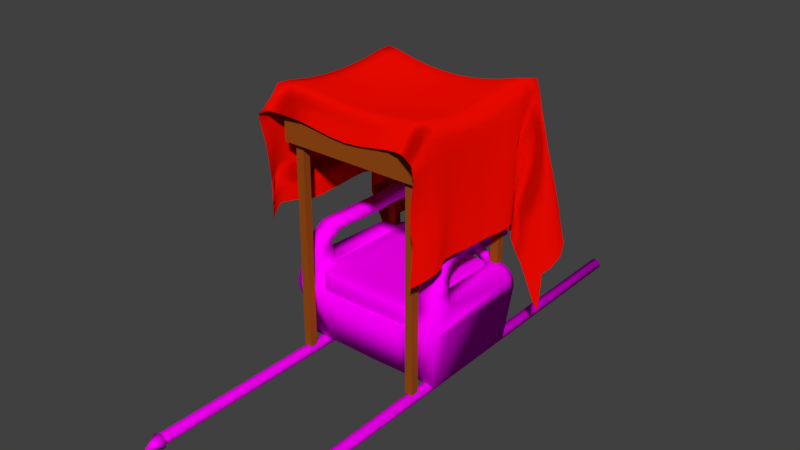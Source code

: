 # Source: stoffding.blend  (saved by Blender 2.79.0; exported with 4.5.12 LTS)
import bpy
from mathutils import Matrix  # noqa: F401  (used for matrix-valued properties, if any)

bpy.ops.wm.read_factory_settings(use_empty=True)
scene = bpy.context.scene
scene.name = 'Scene'

# ---- collections
col_collection_1 = bpy.data.collections.new('Collection 1'); scene.collection.children.link(col_collection_1)

# ---- images (referenced by path relative to the original .blend; pixels are not part of the script)
import os
ASSET_DIR = os.environ.get("B2B_ASSET_DIR", "")  # directory of the original .blend (textures are referenced by path, not embedded)
HERE = os.path.dirname(os.path.abspath(__file__))  # packed textures are extracted next to this script under _unpacked/

def load_image(name, relpath, width, height, colorspace="sRGB"):
    """Load a texture the original file referenced (path relative to the .blend, or extracted next to this script)."""
    p = next((c for c in (os.path.join(HERE, relpath), os.path.join(ASSET_DIR, relpath)) if relpath and os.path.exists(c)), "")
    if p:
        img = bpy.data.images.load(p, check_existing=True)
        img.name = name
    else:  # same state as the original file: an image datablock whose file is absent (Cycles renders it pink)
        img = bpy.data.images.new(name, width, height)
        img.source = "FILE"
        img.filepath = "//" + (relpath or name)
    img.colorspace_settings.name = colorspace
    return img
img_thron_psd_003 = load_image('Thron.psd.003', 'Thron.psd', 1024, 1024, 'sRGB')

# ---- materials (node trees are filled in below, after node groups)
mat_jold = bpy.data.materials.new('JOLD')
mat_jold.alpha_threshold = 0.0
mat_jold.roughness = 0.5
mat_seide = bpy.data.materials.new('seide')
mat_seide.alpha_threshold = 0.0
mat_seide.roughness = 0.5
mat_material_002 = bpy.data.materials.new('Material.002')
mat_material_002.alpha_threshold = 0.0
mat_material_002.roughness = 0.5
mat_thron_001 = bpy.data.materials.new('Thron.001')
mat_thron_001.alpha_threshold = 0.0
mat_thron_001.roughness = 0.5

# ---- material node trees
mat_jold.use_nodes = True; mat_jold.node_tree.nodes.clear()
_N = mat_jold.node_tree.nodes; _L = mat_jold.node_tree.links
n0 = _N.new('ShaderNodeOutputMaterial'); n0.name = 'Material Output'; n0.location = (300, 300)
n1 = _N.new('ShaderNodeFresnel'); n1.name = 'Fresnel'; n1.location = (-154, 209)
n1.inputs[0].default_value = 1.45
n2 = _N.new('ShaderNodeBsdfDiffuse'); n2.name = 'Diffuse BSDF'; n2.location = (23, 415)
n2.inputs[0].default_value = (0.314, 0.07227, 0.008023, 1.0)
n3 = _N.new('ShaderNodeBsdfAnisotropic'); n3.name = 'Glossy BSDF'; n3.location = (61, 285)
n3.distribution = 'GGX'
n3.inputs[0].default_value = (0.3063, 0.1262, 0.01681, 1.0)
n4 = _N.new('ShaderNodeMath'); n4.name = 'Math'; n4.location = (0, 0)
n4.operation = 'POWER'
_L.new(n2.outputs[0], n0.inputs[0])
_L.new(n1.outputs[0], n4.inputs[0])
_L.new(n4.outputs[0], n3.inputs[1])
n0.is_active_output = True
mat_seide.use_nodes = True; mat_seide.node_tree.nodes.clear()
_N = mat_seide.node_tree.nodes; _L = mat_seide.node_tree.links
n0 = _N.new('ShaderNodeOutputMaterial'); n0.name = 'Material Output'; n0.location = (460, 300)
n1 = _N.new('ShaderNodeBsdfDiffuse'); n1.name = 'Diffuse BSDF'; n1.location = (10, 300)
n1.inputs[0].default_value = (0.5071, 0.001853, 0.0, 1.0)
n1.inputs[1].default_value = 1.0
n2 = _N.new('ShaderNodeAddShader'); n2.name = 'Add Shader'; n2.location = (240, 278)
n3 = _N.new('ShaderNodeBsdfSheen'); n3.name = 'Velvet BSDF'; n3.location = (40, 173)
n3.distribution = 'ASHIKHMIN'
n3.inputs[0].default_value = (0.5089, 0.001821, 0.0, 1.0)
n3.inputs[1].default_value = 1.0
_L.new(n1.outputs[0], n2.inputs[0])
_L.new(n2.outputs[0], n0.inputs[0])
_L.new(n3.outputs[0], n2.inputs[1])
n0.is_active_output = True
mat_material_002.use_nodes = True; mat_material_002.node_tree.nodes.clear()
_N = mat_material_002.node_tree.nodes; _L = mat_material_002.node_tree.links
n0 = _N.new('ShaderNodeOutputMaterial'); n0.name = 'Material Output'; n0.location = (300, 300)
n1 = _N.new('ShaderNodeBsdfDiffuse'); n1.name = 'Diffuse BSDF'; n1.location = (101, 336)
n2 = _N.new('ShaderNodeTexImage'); n2.name = 'Image Texture'; n2.location = (-105, 316)
n2.width = 140
n2.image = img_thron_psd_003
_L.new(n1.outputs[0], n0.inputs[0])
_L.new(n2.outputs[0], n1.inputs[0])
n0.is_active_output = True
mat_thron_001.use_nodes = True; mat_thron_001.node_tree.nodes.clear()
_N = mat_thron_001.node_tree.nodes; _L = mat_thron_001.node_tree.links
n0 = _N.new('ShaderNodeOutputMaterial'); n0.name = 'Material Output'; n0.location = (300, 300)
n1 = _N.new('ShaderNodeBsdfDiffuse'); n1.name = 'Diffuse BSDF'; n1.location = (10, 300)
n2 = _N.new('ShaderNodeTexImage'); n2.name = 'Image Texture'; n2.location = (-178, 346)
n2.width = 140
n2.image = img_thron_psd_003
_L.new(n1.outputs[0], n0.inputs[0])
_L.new(n2.outputs[0], n1.inputs[0])
n0.is_active_output = True

# ---- world
world_world = bpy.data.worlds.new('World'); scene.world = world_world
world_world.color = (0.05088, 0.05088, 0.05088)
world_world.use_sun_shadow = False
world_world.sun_shadow_jitter_overblur = 0.0
world_world.cycles.sampling_method = 'MANUAL'

# ---- meshes
me_cube_004 = bpy.data.meshes.new('Cube.004')
me_cube_004.from_pydata([(-1.0, -1.0, -0.4569), (-1.0, -1.0, 1.0), (-1.0, 1.0, -0.4569), (-1.0, 1.0, 1.0), (1.0, -1.0, -0.4569), (1.0, -1.0, 1.0), (1.0, 1.0, -0.4569), (1.0, 1.0, 1.0), (-31.39, -1.0, -0.4569), (-31.39, -1.0, 1.0), (-31.39, 1.0, -0.4569), (-31.39, 1.0, 1.0), (-29.39, -1.0, -0.4569), (-29.39, -1.0, 1.0), (-29.39, 1.0, -0.4569), (-29.39, 1.0, 1.0), (-31.39, 29.59, 0.1004), (-31.39, 29.59, 1.0), (-31.39, 31.59, 0.1004), (-31.39, 31.59, 1.0), (-29.39, 29.59, 0.1004), (-29.39, 29.59, 1.0), (-29.39, 31.59, 0.1004), (-29.39, 31.59, 1.0), (-0.902, 29.59, 0.1004), (-0.902, 29.59, 1.0), (-0.902, 31.59, 0.1004), (-0.902, 31.59, 1.0), (1.098, 29.59, 0.1004), (1.098, 29.59, 1.0), (1.098, 31.59, 0.1004), (1.098, 31.59, 1.0)], [], [(0, 1, 3, 2), (2, 3, 7, 6), (6, 7, 5, 4), (4, 5, 1, 0), (2, 6, 4, 0), (7, 3, 1, 5), (8, 9, 11, 10), (10, 11, 15, 14), (14, 15, 13, 12), (12, 13, 9, 8), (10, 14, 12, 8), (15, 11, 9, 13), (16, 17, 19, 18), (18, 19, 23, 22), (22, 23, 21, 20), (20, 21, 17, 16), (18, 22, 20, 16), (23, 19, 17, 21), (24, 25, 27, 26), (26, 27, 31, 30), (30, 31, 29, 28), (28, 29, 25, 24), (26, 30, 28, 24), (31, 27, 25, 29)])
me_cube_004.materials.append(mat_jold)
me_cube_004.use_remesh_preserve_volume = False
me_cube_004.use_remesh_preserve_attributes = False
me_cube_004.use_mirror_vertex_groups = False
me_cube_004.update()
me_plane = bpy.data.meshes.new('Plane')
me_plane.from_pydata([(-0.3322, -0.6519, -0.4174), (0.3305, -0.6579, -0.417), (-0.4083, 0.1114, -0.8401), (0.4042, 0.03783, -0.8025), (-0.4267, 0.06842, -0.7328), (-0.4276, 0.02017, -0.6102), (-0.3934, -0.03262, -0.5208), (-0.3075, -0.03381, -0.4663), (-0.2806, -0.06402, -0.4185), (-0.3082, -0.1027, -0.3992), (-0.3378, -0.2106, -0.4026), (-0.3268, -0.3418, -0.4008), (-0.3197, -0.4669, -0.3958), (-0.3775, -0.569, -0.392), (-0.323, -0.6679, -0.3025), (-0.339, -0.6793, -0.1719), (-0.3056, -0.6838, -0.09207), (-0.1982, -0.6285, -0.1225), (-0.06693, -0.623, -0.1464), (0.06714, -0.6232, -0.146), (0.1986, -0.6289, -0.1225), (0.3076, -0.6835, -0.09285), (0.3507, -0.6807, -0.1709), (0.3317, -0.6739, -0.3013), (0.3626, -0.5678, -0.3934), (0.3211, -0.4633, -0.3944), (0.3251, -0.339, -0.3988), (0.3309, -0.2084, -0.4001), (0.3394, -0.08234, -0.398), (0.2396, -0.01299, -0.3883), (0.2523, 0.04213, -0.4391), (0.3081, -0.03038, -0.4858), (0.3646, -0.03902, -0.5696), (0.3845, -0.001436, -0.6939), (0.4277, 0.1285, -0.755), (0.3722, 0.2124, -0.695), (0.2727, 0.1892, -0.6646), (0.2353, 0.08062, -0.6881), (0.1105, 0.06892, -0.7021), (-0.02266, 0.06869, -0.7121), (-0.1512, 0.04445, -0.7179), (-0.2586, -0.009132, -0.714), (-0.2654, 0.08608, -0.7484), (-0.3314, 0.1619, -0.7936), (-0.3565, -0.5831, -0.2709), (-0.3254, -0.47, -0.273), (-0.3305, -0.3427, -0.2791), (-0.3356, -0.21, -0.2792), (-0.3195, -0.08725, -0.2774), (-0.2701, -0.03048, -0.2989), (-0.34, -0.003859, -0.3568), (-0.3893, 0.04486, -0.4341), (-0.3925, 0.09557, -0.5549), (-0.3717, 0.1366, -0.6807), (-0.3447, -0.5946, -0.1372), (-0.3335, -0.4734, -0.1423), (-0.3333, -0.3414, -0.1623), (-0.3334, -0.2072, -0.1567), (-0.3278, -0.08124, -0.1436), (-0.3106, -0.00861, -0.1691), (-0.3487, 0.04951, -0.2484), (-0.3463, 0.09425, -0.3715), (-0.3198, 0.1135, -0.5013), (-0.2861, 0.1096, -0.6304), (-0.3264, -0.6022, -0.01849), (-0.3246, -0.4741, -0.03713), (-0.3236, -0.3399, -0.05114), (-0.3217, -0.205, -0.0496), (-0.3204, -0.07125, -0.03225), (-0.3136, 0.03225, -0.06573), (-0.304, 0.05656, -0.1935), (-0.2928, 0.05419, -0.3281), (-0.2812, 0.0403, -0.4617), (-0.2706, 0.01841, -0.5942), (-0.2028, -0.5961, -0.03369), (-0.2007, -0.4751, -0.04473), (-0.2001, -0.342, -0.062), (-0.1997, -0.2072, -0.0605), (-0.1996, -0.0743, -0.04952), (-0.1931, 0.02417, -0.08389), (-0.1871, 0.05106, -0.1946), (-0.1775, 0.05619, -0.3277), (-0.1676, 0.06024, -0.462), (-0.1597, 0.05921, -0.5964), (-0.06783, -0.5964, -0.04447), (-0.06695, -0.4743, -0.06092), (-0.06626, -0.3423, -0.07076), (-0.0663, -0.2079, -0.07349), (-0.06611, -0.07635, -0.06883), (-0.05989, 0.03232, -0.1006), (-0.05382, 0.05581, -0.2041), (-0.04527, 0.05913, -0.3215), (-0.03574, 0.06253, -0.4544), (-0.02804, 0.06595, -0.5888), (0.06765, -0.5968, -0.04413), (0.068, -0.4748, -0.06182), (0.06845, -0.3421, -0.07245), (0.06843, -0.2076, -0.07082), (0.06874, -0.07603, -0.06765), (0.07424, 0.04031, -0.09422), (0.08039, 0.06142, -0.1977), (0.0886, 0.06354, -0.312), (0.09616, 0.0664, -0.4445), (0.1017, 0.06851, -0.5791), (0.2026, -0.5972, -0.03263), (0.2019, -0.4754, -0.04609), (0.2021, -0.3419, -0.06188), (0.2018, -0.207, -0.05792), (0.2019, -0.07375, -0.04605), (0.2055, 0.04769, -0.06542), (0.2103, 0.06653, -0.1665), (0.216, 0.07324, -0.297), (0.2192, 0.07725, -0.4315), (0.228, 0.07304, -0.5655), (0.3265, -0.6024, -0.01831), (0.326, -0.4738, -0.03631), (0.325, -0.3395, -0.04928), (0.3231, -0.2046, -0.04666), (0.3221, -0.07099, -0.02834), (0.3217, 0.05335, -0.03216), (0.3269, 0.08424, -0.1516), (0.3242, 0.1104, -0.2842), (0.3132, 0.136, -0.416), (0.2945, 0.1621, -0.5466), (0.342, -0.5945, -0.1373), (0.3335, -0.472, -0.1409), (0.3331, -0.3398, -0.1602), (0.333, -0.2055, -0.1542), (0.3363, -0.07638, -0.1406), (0.3003, 0.02792, -0.1433), (0.3458, 0.0511, -0.2113), (0.3813, 0.07513, -0.3301), (0.3907, 0.1148, -0.4582), (0.3878, 0.163, -0.5836), (0.3468, -0.5828, -0.2714), (0.3261, -0.4677, -0.2716), (0.3294, -0.3406, -0.277), (0.3315, -0.2076, -0.2767), (0.3424, -0.08008, -0.2749), (0.2665, 0.0101, -0.2717), (0.2983, 0.04504, -0.3264), (0.3626, 0.01218, -0.3963), (0.3975, 0.03942, -0.5154), (0.4152, 0.08032, -0.6424), (-0.3585, -0.6176, -0.4085), (0.329, -0.6678, -0.3683), (0.3942, 0.01808, -0.7575), (-0.3791, 0.1429, -0.8232), (-0.4191, 0.09071, -0.7957), (-0.4287, 0.04461, -0.6699), (-0.4188, -0.006083, -0.5606), (-0.3482, -0.04435, -0.4904), (-0.2927, -0.02937, -0.4431), (-0.2832, -0.09195, -0.3985), (-0.338, -0.1467, -0.4018), (-0.3317, -0.2768, -0.4024), (-0.3166, -0.4053, -0.3981), (-0.3549, -0.5169, -0.3925), (-0.3243, -0.6605, -0.3693), (-0.3264, -0.6734, -0.2359), (-0.3425, -0.6879, -0.1177), (-0.2565, -0.6508, -0.1068), (-0.1334, -0.6227, -0.136), (0.0001172, -0.623, -0.1507), (0.1336, -0.6231, -0.1355), (0.2574, -0.6508, -0.1074), (0.3481, -0.6881, -0.117), (0.339, -0.6777, -0.2348), (0.3448, -0.6179, -0.4098), (0.3535, -0.5138, -0.3917), (0.3168, -0.4023, -0.3964), (0.3273, -0.274, -0.3999), (0.3433, -0.1441, -0.3994), (0.2949, -0.04059, -0.3937), (0.2242, 0.02707, -0.4062), (0.28, 0.01442, -0.4651), (0.3441, -0.04911, -0.52), (0.3745, -0.02034, -0.6301), (0.42, 0.07762, -0.7861), (0.4095, 0.1772, -0.7242), (0.316, 0.217, -0.6736), (0.264, 0.133, -0.6774), (0.1766, 0.06407, -0.6958), (0.04382, 0.07123, -0.7073), (-0.08815, 0.0621, -0.7164), (-0.2071, 0.009376, -0.7143), (-0.2788, 0.02853, -0.732), (-0.2829, 0.137, -0.7693), (-0.352, 0.1514, -0.7429), (-0.3408, -0.6292, -0.288), (-0.346, -0.5266, -0.2706), (-0.326, -0.407, -0.2751), (-0.332, -0.2762, -0.2805), (-0.3419, -0.1453, -0.2788), (-0.2772, -0.0477, -0.2765), (-0.2973, -0.00721, -0.3257), (-0.3732, 0.01259, -0.389), (-0.3946, 0.07238, -0.4918), (-0.3849, 0.1169, -0.618), (-0.273, 0.09769, -0.695), (-0.3388, -0.6397, -0.1543), (-0.3398, -0.536, -0.1365), (-0.3331, -0.4081, -0.1531), (-0.3334, -0.2741, -0.1635), (-0.3339, -0.1417, -0.148), (-0.3044, -0.0313, -0.1445), (-0.3356, 0.01621, -0.2028), (-0.3516, 0.07613, -0.3072), (-0.3351, 0.1068, -0.4364), (-0.3025, 0.1143, -0.5659), (-0.2651, 0.004655, -0.6598), (-0.3154, -0.6462, -0.05356), (-0.3255, -0.5403, -0.02391), (-0.3242, -0.4072, -0.04605), (-0.3227, -0.2725, -0.05233), (-0.3207, -0.1379, -0.04304), (-0.3181, -0.008491, -0.02849), (-0.3092, 0.05196, -0.1262), (-0.2986, 0.05711, -0.2609), (-0.2869, 0.04845, -0.395), (-0.2757, 0.03034, -0.5281), (-0.1561, 0.05367, -0.6633), (-0.2008, -0.6171, -0.07838), (-0.2019, -0.5388, -0.03429), (-0.2002, -0.4091, -0.05479), (-0.2, -0.2746, -0.06391), (-0.1996, -0.1403, -0.05439), (-0.1985, -0.01251, -0.05127), (-0.1899, 0.04357, -0.1338), (-0.1827, 0.05406, -0.2605), (-0.1723, 0.05842, -0.3948), (-0.1634, 0.06087, -0.5292), (-0.02537, 0.06739, -0.6561), (-0.06737, -0.6186, -0.09612), (-0.06739, -0.5376, -0.04751), (-0.06649, -0.4089, -0.06747), (-0.06631, -0.2751, -0.07305), (-0.06625, -0.1414, -0.07208), (-0.06505, -0.01303, -0.06997), (-0.05681, 0.05307, -0.1506), (-0.04987, 0.05729, -0.2602), (-0.04054, 0.06082, -0.3872), (-0.03136, 0.06427, -0.5216), (0.106, 0.06944, -0.6463), (0.06733, -0.619, -0.09573), (0.0678, -0.5379, -0.04763), (0.06825, -0.4092, -0.0693), (0.06845, -0.2748, -0.07245), (0.06854, -0.1412, -0.06967), (0.06966, -0.01213, -0.06858), (0.07732, 0.06117, -0.1441), (0.08428, 0.06194, -0.2526), (0.09284, 0.06507, -0.3772), (0.09873, 0.06755, -0.5118), (0.2328, 0.07564, -0.6324), (0.2008, -0.6178, -0.07761), (0.2023, -0.5396, -0.03463), (0.2019, -0.4091, -0.0558), (0.202, -0.2744, -0.06259), (0.2017, -0.1401, -0.05069), (0.2026, -0.008938, -0.04675), (0.2079, 0.06478, -0.1119), (0.2132, 0.06972, -0.2297), (0.2177, 0.07609, -0.3642), (0.2232, 0.07423, -0.4984), (0.2825, 0.1754, -0.6113), (0.3168, -0.646, -0.05406), (0.3265, -0.5401, -0.02358), (0.3256, -0.4068, -0.04473), (0.3241, -0.272, -0.04995), (0.3222, -0.1375, -0.03965), (0.3227, -0.005459, -0.01988), (0.3249, 0.07168, -0.08503), (0.3268, 0.09764, -0.2179), (0.3197, 0.1232, -0.3502), (0.3046, 0.1489, -0.4815), (0.3809, 0.1895, -0.645), (0.343, -0.6404, -0.1541), (0.3391, -0.5351, -0.1358), (0.333, -0.4065, -0.1513), (0.3331, -0.2725, -0.1612), (0.3342, -0.1396, -0.145), (0.3224, -0.0216, -0.1393), (0.3159, 0.04624, -0.1715), (0.3677, 0.05883, -0.2664), (0.3881, 0.09415, -0.3942), (0.3906, 0.1375, -0.5215), (0.4221, 0.105, -0.7045), (0.3377, -0.631, -0.288), (0.3444, -0.5251, -0.2699), (0.3258, -0.4048, -0.2733), (0.3301, -0.2741, -0.2781), (0.3398, -0.1428, -0.2761), (0.3103, -0.03053, -0.2726), (0.266, 0.03954, -0.2951), (0.3307, 0.0193, -0.3563), (0.3846, 0.02181, -0.4518), (0.4067, 0.05891, -0.5792), (-0.3662, -0.5755, -0.337), (-0.3214, -0.4686, -0.3401), (-0.329, -0.3425, -0.3449), (-0.3365, -0.2106, -0.3466), (-0.3139, -0.09278, -0.3452), (-0.2741, -0.05074, -0.3729), (-0.3186, -0.01911, -0.4163), (-0.3926, 0.00476, -0.4802), (-0.4113, 0.05798, -0.5841), (-0.4055, 0.1053, -0.7096), (-0.3489, -0.5892, -0.2043), (-0.3301, -0.4719, -0.206), (-0.332, -0.3421, -0.2202), (-0.3341, -0.2086, -0.2151), (-0.3248, -0.0827, -0.2113), (-0.325, -0.01505, -0.2333), (-0.3496, 0.01948, -0.2971), (-0.3708, 0.0754, -0.3999), (-0.3567, 0.1126, -0.5277), (-0.3228, 0.1354, -0.6549), (-0.341, -0.5991, -0.07003), (-0.3341, -0.474, -0.08471), (-0.3329, -0.3406, -0.104), (-0.3317, -0.206, -0.1001), (-0.3288, -0.07515, -0.08051), (-0.3233, 0.01017, -0.1088), (-0.3307, 0.06231, -0.2157), (-0.3189, 0.07773, -0.3483), (-0.2988, 0.07506, -0.4808), (-0.2854, 0.05609, -0.6128), (-0.2696, -0.5968, -0.02227), (-0.2669, -0.475, -0.03755), (-0.2663, -0.3411, -0.05453), (-0.2652, -0.2062, -0.0529), (-0.2647, -0.07281, -0.03604), (-0.2586, 0.02537, -0.07114), (-0.2502, 0.05167, -0.1934), (-0.2393, 0.0515, -0.3278), (-0.2292, 0.04774, -0.4621), (-0.2207, 0.03675, -0.5959), (-0.1355, -0.5959, -0.04104), (-0.1341, -0.4745, -0.05358), (-0.1334, -0.3424, -0.06678), (-0.1333, -0.2076, -0.06732), (-0.1332, -0.07546, -0.06173), (-0.1268, 0.02768, -0.09522), (-0.1208, 0.05272, -0.1982), (-0.1123, 0.05734, -0.3246), (-0.1025, 0.06093, -0.459), (-0.09366, 0.06375, -0.5934), (-8.9e-05, -0.5965, -0.04562), (0.0005079, -0.4745, -0.0639), (0.001083, -0.3421, -0.07358), (0.001103, -0.2079, -0.0748), (0.001344, -0.07635, -0.07101), (0.007347, 0.0361, -0.1008), (0.01346, 0.05871, -0.2049), (0.02196, 0.06136, -0.3193), (0.03087, 0.06471, -0.4495), (0.03681, 0.06831, -0.5841), (0.1353, -0.5967, -0.04035), (0.1352, -0.4752, -0.05513), (0.1355, -0.3421, -0.06806), (0.1354, -0.2074, -0.06445), (0.1357, -0.07486, -0.05919), (0.1405, 0.04395, -0.08294), (0.1462, 0.06348, -0.1833), (0.1536, 0.06619, -0.3039), (0.1591, 0.06808, -0.4385), (0.1663, 0.06517, -0.573), (0.2694, -0.5977, -0.02136), (0.2684, -0.4749, -0.03788), (0.268, -0.3409, -0.0534), (0.267, -0.206, -0.05023), (0.2668, -0.07251, -0.03222), (0.2694, 0.05106, -0.04424), (0.2723, 0.07524, -0.1552), (0.2737, 0.09139, -0.2889), (0.2726, 0.1026, -0.423), (0.2708, 0.1149, -0.5566), (0.3404, -0.5989, -0.06998), (0.3346, -0.473, -0.08346), (0.3338, -0.3395, -0.1019), (0.3328, -0.2049, -0.09748), (0.3326, -0.07298, -0.07715), (0.3188, 0.04074, -0.08012), (0.3463, 0.06872, -0.1744), (0.3572, 0.09813, -0.3049), (0.3536, 0.1322, -0.4351), (0.3396, 0.172, -0.5627), (0.3434, -0.5892, -0.2045), (0.3303, -0.4702, -0.2046), (0.3312, -0.3401, -0.218), (0.3322, -0.2065, -0.2126), (0.3395, -0.07849, -0.2078), (0.2837, 0.01834, -0.2077), (0.3258, 0.04344, -0.2657), (0.3765, 0.04349, -0.3596), (0.3987, 0.07982, -0.4869), (0.4082, 0.1254, -0.613), (0.3533, -0.5752, -0.3379), (0.3222, -0.4659, -0.3388), (0.3276, -0.3401, -0.3429), (0.3306, -0.208, -0.3441), (0.3423, -0.08075, -0.3422), (0.2537, -0.001423, -0.3365), (0.2734, 0.04434, -0.3882), (0.3357, -0.009119, -0.4455), (0.3799, -0.0002649, -0.544), (0.4022, 0.03691, -0.6714), (0.3914, 0.01806, -0.6077), (0.3638, -0.01442, -0.4869), (0.3033, 0.01857, -0.4167), (0.2462, 0.03345, -0.3576), (0.3028, -0.03377, -0.3393), (0.3418, -0.1437, -0.3434), (0.3287, -0.2745, -0.3439), (0.3213, -0.4035, -0.3404), (0.3486, -0.5189, -0.3367), (0.3394, -0.6241, -0.3548), (0.4043, 0.1012, -0.5504), (0.3904, 0.06039, -0.423), (0.3543, 0.0348, -0.3042), (0.2916, 0.0398, -0.2337), (0.317, -0.02656, -0.2061), (0.3366, -0.1412, -0.2089), (0.3314, -0.273, -0.2191), (0.3301, -0.4059, -0.2093), (0.3415, -0.5306, -0.2029), (0.3389, -0.6366, -0.221), (0.3479, 0.1511, -0.4993), (0.3568, 0.1147, -0.3702), (0.354, 0.08254, -0.2396), (0.3322, 0.0581, -0.1174), (0.3273, -0.0124, -0.07328), (0.3325, -0.1383, -0.08725), (0.3333, -0.2721, -0.1028), (0.3342, -0.4066, -0.09508), (0.3365, -0.5382, -0.07226), (0.3433, -0.6457, -0.09196), (0.272, 0.1078, -0.4899), (0.2733, 0.09689, -0.356), (0.2733, 0.08453, -0.2219), (0.2709, 0.06707, -0.09288), (0.2677, -0.006786, -0.02933), (0.2665, -0.139, -0.04173), (0.2676, -0.2734, -0.05416), (0.2682, -0.4082, -0.04795), (0.2689, -0.5403, -0.02514), (0.2647, -0.625, -0.06426), (0.1622, 0.06657, -0.5058), (0.1568, 0.06757, -0.3712), (0.1497, 0.06441, -0.2398), (0.1434, 0.0633, -0.1314), (0.1366, -0.01073, -0.06049), (0.1355, -0.1406, -0.06089), (0.1356, -0.2747, -0.06848), (0.1353, -0.4093, -0.06287), (0.1352, -0.5387, -0.04296), (0.1343, -0.6177, -0.08877), (0.03421, 0.06649, -0.5168), (0.02654, 0.063, -0.383), (0.01748, 0.05961, -0.2604), (0.01041, 0.05734, -0.1511), (0.002355, -0.01281, -0.0722), (0.001199, -0.1414, -0.07379), (0.001081, -0.275, -0.07429), (0.0008499, -0.409, -0.07133), (0.0002069, -0.5376, -0.04931), (-1.372e-05, -0.619, -0.09883), (-0.09783, 0.06261, -0.5262), (-0.1073, 0.05915, -0.3918), (-0.1169, 0.0553, -0.259), (-0.1236, 0.04723, -0.1437), (-0.1321, -0.01302, -0.06329), (-0.1333, -0.141, -0.06469), (-0.1334, -0.275, -0.0692), (-0.1335, -0.4091, -0.06069), (-0.1348, -0.538, -0.04273), (-0.1344, -0.6171, -0.08955), (-0.2249, 0.04383, -0.5291), (-0.234, 0.05009, -0.395), (-0.2448, 0.05224, -0.2606), (-0.2548, 0.04546, -0.1278), (-0.2641, -0.01181, -0.03551), (-0.2647, -0.1391, -0.04517), (-0.2659, -0.2736, -0.05606), (-0.2665, -0.4084, -0.04831), (-0.2682, -0.54, -0.02492), (-0.2644, -0.6246, -0.06446), (-0.2904, 0.06726, -0.5469), (-0.3091, 0.07877, -0.4146), (-0.3264, 0.07199, -0.2819), (-0.3316, 0.04172, -0.155), (-0.3183, -0.02198, -0.07909), (-0.3312, -0.1393, -0.09028), (-0.3323, -0.2733, -0.1051), (-0.3334, -0.4076, -0.09681), (-0.3364, -0.5389, -0.07298), (-0.3403, -0.6458, -0.09214), (-0.3418, 0.126, -0.5916), (-0.3665, 0.09578, -0.4636), (-0.3672, 0.04808, -0.3415), (-0.3202, 0.0003646, -0.2629), (-0.3175, -0.03237, -0.2118), (-0.3377, -0.1437, -0.2117), (-0.3325, -0.275, -0.2216), (-0.3305, -0.4078, -0.2111), (-0.3426, -0.5317, -0.2037), (-0.3369, -0.6348, -0.2211), (-0.4101, 0.08202, -0.6469), (-0.4075, 0.03248, -0.5263), (-0.3624, -0.01778, -0.4456), (-0.2843, -0.01699, -0.3911), (-0.2838, -0.07272, -0.3487), (-0.3415, -0.1456, -0.3459), (-0.3315, -0.277, -0.3463), (-0.3214, -0.4058, -0.3422), (-0.3501, -0.5214, -0.3375), (-0.3473, -0.6223, -0.3544), (0.4091, 0.1527, -0.6743), (0.328, 0.1944, -0.6247), (0.2686, 0.124, -0.623), (0.1717, 0.06455, -0.6401), (0.04001, 0.07007, -0.6513), (-0.09048, 0.06331, -0.6606), (-0.2149, 0.02521, -0.6617), (-0.2825, 0.0424, -0.6785), (-0.3019, 0.1368, -0.7181), (-0.3929, 0.1259, -0.7721), (0.4114, 0.05815, -0.7345), (-0.325, -0.01505, -0.2333), (-0.3322, -0.6519, -0.4174), (-0.4083, 0.1114, -0.8401), (-0.4267, 0.06842, -0.7328), (-0.4276, 0.02017, -0.6102), (-0.3934, -0.03262, -0.5208), (-0.3075, -0.03381, -0.4663), (-0.2806, -0.06402, -0.4185), (-0.3082, -0.1027, -0.3992), (-0.3378, -0.2106, -0.4026), (-0.3268, -0.3418, -0.4008), (-0.3197, -0.4669, -0.3958), (-0.3775, -0.569, -0.392), (-0.3585, -0.6176, -0.4085), (-0.4191, 0.09071, -0.7957), (-0.4287, 0.04461, -0.6699), (-0.4188, -0.006083, -0.5606), (-0.3482, -0.04435, -0.4904), (-0.2927, -0.02937, -0.4431), (-0.2832, -0.09195, -0.3985), (-0.338, -0.1467, -0.4018), (-0.3317, -0.2768, -0.4024), (-0.3166, -0.4053, -0.3981), (-0.3549, -0.5169, -0.3925), (-0.338, -0.6476, -0.4855), (-0.4141, 0.1157, -0.9082), (-0.4325, 0.07267, -0.8009), (-0.4334, 0.02442, -0.6783), (-0.3992, -0.02836, -0.5889), (-0.3133, -0.02955, -0.5343), (-0.2864, -0.05977, -0.4865), (-0.314, -0.0984, -0.4673), (-0.3436, -0.2063, -0.4707), (-0.3326, -0.3376, -0.4689), (-0.3255, -0.4627, -0.4639), (-0.3833, -0.5648, -0.4601), (-0.3643, -0.6133, -0.4766), (-0.4249, 0.09497, -0.8638), (-0.4345, 0.04887, -0.738), (-0.4245, -0.001831, -0.6287), (-0.354, -0.0401, -0.5584), (-0.2985, -0.02512, -0.5112), (-0.289, -0.0877, -0.4666), (-0.3438, -0.1424, -0.4699), (-0.3375, -0.2726, -0.4704), (-0.3224, -0.4011, -0.4662), (-0.3607, -0.5126, -0.4606), (-0.3378, -0.6473, -0.5428), (-0.4139, 0.116, -0.9655), (-0.4322, 0.07301, -0.8582), (-0.4331, 0.02476, -0.7356), (-0.3989, -0.02803, -0.6462), (-0.313, -0.02921, -0.5917), (-0.2862, -0.05943, -0.5439), (-0.3138, -0.09807, -0.5246), (-0.3434, -0.206, -0.528), (-0.3323, -0.3372, -0.5263), (-0.3253, -0.4624, -0.5212), (-0.3831, -0.5644, -0.5174), (-0.3641, -0.613, -0.5339), (-0.4247, 0.0953, -0.9211), (-0.4343, 0.0492, -0.7953), (-0.4243, -0.001492, -0.686), (-0.3538, -0.03976, -0.6158), (-0.2983, -0.02478, -0.5685), (-0.2887, -0.08736, -0.5239), (-0.3436, -0.1421, -0.5273), (-0.3373, -0.2723, -0.5278), (-0.3222, -0.4007, -0.5235), (-0.3605, -0.5123, -0.518), (0.3298, -0.6613, -0.4927), (0.4035, 0.03442, -0.8782), (0.3619, -0.5712, -0.4691), (0.3204, -0.4667, -0.47), (0.3244, -0.3424, -0.4745), (0.3302, -0.2118, -0.4758), (0.3387, -0.08575, -0.4737), (0.2389, -0.0164, -0.464), (0.2516, 0.03872, -0.5148), (0.3075, -0.03379, -0.5615), (0.3639, -0.04244, -0.6453), (0.3838, -0.00485, -0.7696), (0.3936, 0.01467, -0.8332), (0.3441, -0.6213, -0.4855), (0.3528, -0.5172, -0.4674), (0.3161, -0.4057, -0.472), (0.3266, -0.2775, -0.4756), (0.3427, -0.1475, -0.4751), (0.2942, -0.044, -0.4694), (0.2235, 0.02365, -0.4819), (0.2793, 0.011, -0.5408), (0.3434, -0.05252, -0.5957), (0.3738, -0.02375, -0.7058), (0.3288, -0.6698, -0.5787), (0.4025, 0.02585, -0.9642), (0.3609, -0.5798, -0.5551), (0.3194, -0.4752, -0.556), (0.3235, -0.351, -0.5605), (0.3292, -0.2204, -0.5618), (0.3377, -0.09432, -0.5597), (0.2379, -0.02497, -0.55), (0.2507, 0.03015, -0.6008), (0.3065, -0.04236, -0.6475), (0.363, -0.05101, -0.7313), (0.3828, -0.01342, -0.8556), (0.3926, 0.006104, -0.9192), (0.3432, -0.6299, -0.5715), (0.3518, -0.5257, -0.5534), (0.3151, -0.4143, -0.558), (0.3257, -0.286, -0.5616), (0.3417, -0.1561, -0.5611), (0.2932, -0.05257, -0.5554), (0.2226, 0.01509, -0.5679), (0.2783, 0.002437, -0.6268), (0.3424, -0.06109, -0.6817), (0.3728, -0.03232, -0.7918)], [], [(528, 178, 3, 146), (527, 147, 43, 188), (526, 187, 42, 199), (525, 186, 41, 210), (524, 185, 40, 221), (523, 184, 39, 232), (522, 183, 38, 243), (521, 182, 37, 254), (520, 181, 36, 265), (519, 180, 35, 276), (518, 179, 34, 287), (517, 298, 44, 189), (516, 299, 45, 190), (515, 300, 46, 191), (514, 301, 47, 192), (513, 302, 48, 193), (512, 303, 49, 194), (511, 304, 50, 195), (510, 305, 51, 196), (509, 306, 52, 197), (508, 307, 53, 198), (507, 308, 54, 200), (506, 309, 55, 201), (505, 310, 56, 202), (504, 311, 57, 203), (503, 312, 58, 204), (502, 313, 59, 205), (501, 314, 60, 206), (500, 315, 61, 207), (499, 316, 62, 208), (498, 317, 63, 209), (497, 318, 64, 211), (496, 319, 65, 212), (495, 320, 66, 213), (494, 321, 67, 214), (493, 322, 68, 215), (492, 323, 69, 216), (491, 324, 70, 217), (490, 325, 71, 218), (489, 326, 72, 219), (488, 327, 73, 220), (487, 328, 74, 222), (486, 329, 75, 223), (485, 330, 76, 224), (484, 331, 77, 225), (483, 332, 78, 226), (482, 333, 79, 227), (481, 334, 80, 228), (480, 335, 81, 229), (479, 336, 82, 230), (478, 337, 83, 231), (477, 338, 84, 233), (476, 339, 85, 234), (475, 340, 86, 235), (474, 341, 87, 236), (473, 342, 88, 237), (472, 343, 89, 238), (471, 344, 90, 239), (470, 345, 91, 240), (469, 346, 92, 241), (468, 347, 93, 242), (467, 348, 94, 244), (466, 349, 95, 245), (465, 350, 96, 246), (464, 351, 97, 247), (463, 352, 98, 248), (462, 353, 99, 249), (461, 354, 100, 250), (460, 355, 101, 251), (459, 356, 102, 252), (458, 357, 103, 253), (457, 358, 104, 255), (456, 359, 105, 256), (455, 360, 106, 257), (454, 361, 107, 258), (453, 362, 108, 259), (452, 363, 109, 260), (451, 364, 110, 261), (450, 365, 111, 262), (449, 366, 112, 263), (448, 367, 113, 264), (447, 368, 114, 266), (446, 369, 115, 267), (445, 370, 116, 268), (444, 371, 117, 269), (443, 372, 118, 270), (442, 373, 119, 271), (441, 374, 120, 272), (440, 375, 121, 273), (439, 376, 122, 274), (438, 377, 123, 275), (437, 378, 124, 277), (436, 379, 125, 278), (435, 380, 126, 279), (434, 381, 127, 280), (433, 382, 128, 281), (432, 383, 129, 282), (431, 384, 130, 283), (430, 385, 131, 284), (429, 386, 132, 285), (428, 387, 133, 286), (427, 388, 134, 288), (426, 389, 135, 289), (425, 390, 136, 290), (424, 391, 137, 291), (423, 392, 138, 292), (422, 393, 139, 293), (421, 394, 140, 294), (420, 395, 141, 295), (419, 396, 142, 296), (418, 397, 143, 297), (417, 398, 24, 168), (416, 399, 25, 169), (415, 400, 26, 170), (414, 401, 27, 171), (413, 402, 28, 172), (412, 403, 29, 173), (411, 404, 30, 174), (410, 405, 31, 175), (409, 406, 32, 176), (408, 407, 33, 177), (297, 143, 407, 408), (142, 297, 408, 406), (406, 408, 177, 32), (296, 142, 406, 409), (141, 296, 409, 405), (405, 409, 176, 31), (295, 141, 405, 410), (140, 295, 410, 404), (404, 410, 175, 30), (294, 140, 404, 411), (139, 294, 411, 403), (403, 411, 174, 29), (293, 139, 403, 412), (138, 293, 412, 402), (402, 412, 173, 28), (292, 138, 402, 413), (137, 292, 413, 401), (401, 413, 172, 27), (291, 137, 401, 414), (136, 291, 414, 400), (400, 414, 171, 26), (290, 136, 400, 415), (135, 290, 415, 399), (399, 415, 170, 25), (289, 135, 399, 416), (134, 289, 416, 398), (398, 416, 169, 24), (288, 134, 398, 417), (23, 288, 417, 145), (145, 417, 168, 1), (286, 133, 397, 418), (132, 286, 418, 396), (396, 418, 297, 142), (285, 132, 396, 419), (131, 285, 419, 395), (395, 419, 296, 141), (284, 131, 395, 420), (130, 284, 420, 394), (394, 420, 295, 140), (283, 130, 394, 421), (129, 283, 421, 393), (393, 421, 294, 139), (282, 129, 393, 422), (128, 282, 422, 392), (392, 422, 293, 138), (281, 128, 392, 423), (127, 281, 423, 391), (391, 423, 292, 137), (280, 127, 391, 424), (126, 280, 424, 390), (390, 424, 291, 136), (279, 126, 390, 425), (125, 279, 425, 389), (389, 425, 290, 135), (278, 125, 389, 426), (124, 278, 426, 388), (388, 426, 289, 134), (277, 124, 388, 427), (22, 277, 427, 167), (167, 427, 288, 23), (275, 123, 387, 428), (122, 275, 428, 386), (386, 428, 286, 132), (274, 122, 386, 429), (121, 274, 429, 385), (385, 429, 285, 131), (273, 121, 385, 430), (120, 273, 430, 384), (384, 430, 284, 130), (272, 120, 384, 431), (119, 272, 431, 383), (383, 431, 283, 129), (271, 119, 383, 432), (118, 271, 432, 382), (382, 432, 282, 128), (270, 118, 382, 433), (117, 270, 433, 381), (381, 433, 281, 127), (269, 117, 381, 434), (116, 269, 434, 380), (380, 434, 280, 126), (268, 116, 380, 435), (115, 268, 435, 379), (379, 435, 279, 125), (267, 115, 379, 436), (114, 267, 436, 378), (378, 436, 278, 124), (266, 114, 378, 437), (21, 266, 437, 166), (166, 437, 277, 22), (264, 113, 377, 438), (112, 264, 438, 376), (376, 438, 275, 122), (263, 112, 376, 439), (111, 263, 439, 375), (375, 439, 274, 121), (262, 111, 375, 440), (110, 262, 440, 374), (374, 440, 273, 120), (261, 110, 374, 441), (109, 261, 441, 373), (373, 441, 272, 119), (260, 109, 373, 442), (108, 260, 442, 372), (372, 442, 271, 118), (259, 108, 372, 443), (107, 259, 443, 371), (371, 443, 270, 117), (258, 107, 371, 444), (106, 258, 444, 370), (370, 444, 269, 116), (257, 106, 370, 445), (105, 257, 445, 369), (369, 445, 268, 115), (256, 105, 369, 446), (104, 256, 446, 368), (368, 446, 267, 114), (255, 104, 368, 447), (20, 255, 447, 165), (165, 447, 266, 21), (253, 103, 367, 448), (102, 253, 448, 366), (366, 448, 264, 112), (252, 102, 366, 449), (101, 252, 449, 365), (365, 449, 263, 111), (251, 101, 365, 450), (100, 251, 450, 364), (364, 450, 262, 110), (250, 100, 364, 451), (99, 250, 451, 363), (363, 451, 261, 109), (249, 99, 363, 452), (98, 249, 452, 362), (362, 452, 260, 108), (248, 98, 362, 453), (97, 248, 453, 361), (361, 453, 259, 107), (247, 97, 361, 454), (96, 247, 454, 360), (360, 454, 258, 106), (246, 96, 360, 455), (95, 246, 455, 359), (359, 455, 257, 105), (245, 95, 359, 456), (94, 245, 456, 358), (358, 456, 256, 104), (244, 94, 358, 457), (19, 244, 457, 164), (164, 457, 255, 20), (242, 93, 357, 458), (92, 242, 458, 356), (356, 458, 253, 102), (241, 92, 356, 459), (91, 241, 459, 355), (355, 459, 252, 101), (240, 91, 355, 460), (90, 240, 460, 354), (354, 460, 251, 100), (239, 90, 354, 461), (89, 239, 461, 353), (353, 461, 250, 99), (238, 89, 353, 462), (88, 238, 462, 352), (352, 462, 249, 98), (237, 88, 352, 463), (87, 237, 463, 351), (351, 463, 248, 97), (236, 87, 351, 464), (86, 236, 464, 350), (350, 464, 247, 96), (235, 86, 350, 465), (85, 235, 465, 349), (349, 465, 246, 95), (234, 85, 349, 466), (84, 234, 466, 348), (348, 466, 245, 94), (233, 84, 348, 467), (18, 233, 467, 163), (163, 467, 244, 19), (231, 83, 347, 468), (82, 231, 468, 346), (346, 468, 242, 92), (230, 82, 346, 469), (81, 230, 469, 345), (345, 469, 241, 91), (229, 81, 345, 470), (80, 229, 470, 344), (344, 470, 240, 90), (228, 80, 344, 471), (79, 228, 471, 343), (343, 471, 239, 89), (227, 79, 343, 472), (78, 227, 472, 342), (342, 472, 238, 88), (226, 78, 342, 473), (77, 226, 473, 341), (341, 473, 237, 87), (225, 77, 341, 474), (76, 225, 474, 340), (340, 474, 236, 86), (224, 76, 340, 475), (75, 224, 475, 339), (339, 475, 235, 85), (223, 75, 339, 476), (74, 223, 476, 338), (338, 476, 234, 84), (222, 74, 338, 477), (17, 222, 477, 162), (162, 477, 233, 18), (220, 73, 337, 478), (72, 220, 478, 336), (336, 478, 231, 82), (219, 72, 336, 479), (71, 219, 479, 335), (335, 479, 230, 81), (218, 71, 335, 480), (70, 218, 480, 334), (334, 480, 229, 80), (217, 70, 334, 481), (69, 217, 481, 333), (333, 481, 228, 79), (216, 69, 333, 482), (68, 216, 482, 332), (332, 482, 227, 78), (215, 68, 332, 483), (67, 215, 483, 331), (331, 483, 226, 77), (214, 67, 331, 484), (66, 214, 484, 330), (330, 484, 225, 76), (213, 66, 330, 485), (65, 213, 485, 329), (329, 485, 224, 75), (212, 65, 329, 486), (64, 212, 486, 328), (328, 486, 223, 74), (211, 64, 328, 487), (16, 211, 487, 161), (161, 487, 222, 17), (209, 63, 327, 488), (62, 209, 488, 326), (326, 488, 220, 72), (208, 62, 326, 489), (61, 208, 489, 325), (325, 489, 219, 71), (207, 61, 325, 490), (60, 207, 490, 324), (324, 490, 218, 70), (206, 60, 324, 491), (59, 206, 491, 323), (323, 491, 217, 69), (205, 59, 323, 492), (58, 205, 492, 322), (322, 492, 216, 68), (204, 58, 322, 493), (57, 204, 493, 321), (321, 493, 215, 67), (203, 57, 321, 494), (56, 203, 494, 320), (320, 494, 214, 66), (202, 56, 320, 495), (55, 202, 495, 319), (319, 495, 213, 65), (201, 55, 319, 496), (54, 201, 496, 318), (318, 496, 212, 64), (200, 54, 318, 497), (15, 200, 497, 160), (160, 497, 211, 16), (198, 53, 317, 498), (52, 198, 498, 316), (316, 498, 209, 62), (197, 52, 316, 499), (51, 197, 499, 315), (315, 499, 208, 61), (196, 51, 315, 500), (50, 196, 500, 314), (314, 500, 207, 60), (195, 50, 314, 501), (49, 195, 501, 313), (313, 501, 206, 59), (194, 49, 313, 502), (48, 194, 502, 312), (312, 502, 205, 58), (193, 48, 312, 503), (47, 193, 503, 311), (311, 503, 204, 57), (192, 47, 311, 504), (46, 192, 504, 310), (310, 504, 203, 56), (191, 46, 310, 505), (45, 191, 505, 309), (309, 505, 202, 55), (190, 45, 309, 506), (44, 190, 506, 308), (308, 506, 201, 54), (189, 44, 308, 507), (14, 189, 507, 159), (159, 507, 200, 15), (149, 4, 307, 508), (5, 149, 508, 306), (306, 508, 198, 52), (150, 5, 306, 509), (6, 150, 509, 305), (305, 509, 197, 51), (151, 6, 305, 510), (7, 151, 510, 304), (304, 510, 196, 50), (152, 7, 304, 511), (8, 152, 511, 303), (303, 511, 195, 49), (153, 8, 303, 512), (9, 153, 512, 302), (302, 512, 194, 48), (154, 9, 302, 513), (10, 154, 513, 301), (301, 513, 193, 47), (155, 10, 301, 514), (11, 155, 514, 300), (300, 514, 192, 46), (156, 11, 300, 515), (12, 156, 515, 299), (299, 515, 191, 45), (157, 12, 299, 516), (13, 157, 516, 298), (298, 516, 190, 44), (144, 13, 298, 517), (0, 144, 517, 158), (158, 517, 189, 14), (276, 35, 179, 518), (133, 276, 518, 397), (397, 518, 287, 143), (265, 36, 180, 519), (123, 265, 519, 387), (387, 519, 276, 133), (254, 37, 181, 520), (113, 254, 520, 377), (377, 520, 265, 123), (243, 38, 182, 521), (103, 243, 521, 367), (367, 521, 254, 113), (232, 39, 183, 522), (93, 232, 522, 357), (357, 522, 243, 103), (221, 40, 184, 523), (83, 221, 523, 347), (347, 523, 232, 93), (210, 41, 185, 524), (73, 210, 524, 337), (337, 524, 221, 83), (199, 42, 186, 525), (63, 199, 525, 327), (327, 525, 210, 73), (188, 43, 187, 526), (53, 188, 526, 317), (317, 526, 199, 63), (148, 2, 147, 527), (4, 148, 527, 307), (307, 527, 188, 53), (287, 34, 178, 528), (143, 287, 528, 407), (407, 528, 146, 33), (6, 151, 546, 534), (156, 12, 540, 551), (13, 144, 542, 541), (149, 5, 533, 544), (7, 152, 547, 535), (157, 13, 541, 552), (150, 6, 534, 545), (8, 153, 548, 536), (151, 7, 535, 546), (144, 0, 530, 542), (9, 154, 549, 537), (152, 8, 536, 547), (10, 155, 550, 538), (2, 148, 543, 531), (153, 9, 537, 548), (11, 156, 551, 539), (4, 149, 544, 532), (154, 10, 538, 549), (12, 157, 552, 540), (5, 150, 545, 533), (155, 11, 539, 550), (148, 4, 532, 543), (533, 545, 568, 556), (549, 538, 561, 572), (542, 530, 553, 565), (534, 546, 569, 557), (550, 539, 562, 573), (543, 532, 555, 566), (535, 547, 570, 558), (551, 540, 563, 574), (544, 533, 556, 567), (536, 548, 571, 559), (552, 541, 564, 575), (545, 534, 557, 568), (537, 549, 572, 560), (541, 542, 565, 564), (546, 535, 558, 569), (538, 550, 573, 561), (531, 543, 566, 554), (547, 536, 559, 570), (539, 551, 574, 562), (532, 544, 567, 555), (548, 537, 560, 571), (540, 552, 575, 563), (571, 560, 583, 594), (563, 575, 598, 586), (556, 568, 591, 579), (572, 561, 584, 595), (565, 553, 576, 588), (557, 569, 592, 580), (573, 562, 585, 596), (566, 555, 578, 589), (558, 570, 593, 581), (574, 563, 586, 597), (567, 556, 579, 590), (559, 571, 594, 582), (575, 564, 587, 598), (568, 557, 580, 591), (560, 572, 595, 583), (564, 565, 588, 587), (569, 558, 581, 592), (561, 573, 596, 584), (554, 566, 589, 577), (570, 559, 582, 593), (562, 574, 597, 585), (555, 567, 590, 578), (171, 27, 604, 615), (29, 174, 618, 606), (172, 28, 605, 616), (30, 175, 619, 607), (1, 168, 612, 599), (173, 29, 606, 617), (33, 146, 611, 610), (31, 176, 620, 608), (24, 169, 613, 601), (174, 30, 607, 618), (32, 177, 621, 609), (25, 170, 614, 602), (175, 31, 608, 619), (168, 24, 601, 612), (146, 3, 600, 611), (26, 171, 615, 603), (176, 32, 609, 620), (169, 25, 602, 613), (27, 172, 616, 604), (177, 33, 610, 621), (170, 26, 603, 614), (28, 173, 617, 605), (599, 612, 635, 622), (616, 605, 628, 639), (608, 620, 643, 631), (601, 613, 636, 624), (617, 606, 629, 640), (609, 621, 644, 632), (602, 614, 637, 625), (618, 607, 630, 641), (611, 600, 623, 634), (603, 615, 638, 626), (619, 608, 631, 642), (612, 601, 624, 635), (604, 616, 639, 627), (620, 609, 632, 643), (613, 602, 625, 636), (605, 617, 640, 628), (621, 610, 633, 644), (614, 603, 626, 637), (606, 618, 641, 629), (610, 611, 634, 633), (615, 604, 627, 638), (607, 619, 642, 630)])
me_plane.polygons.foreach_set('use_smooth', [True] * 594)
me_plane.materials.append(mat_seide)
me_plane.use_remesh_preserve_volume = False
me_plane.use_remesh_preserve_attributes = False
me_plane.use_mirror_vertex_groups = False
me_plane.update()
me_cube_002 = bpy.data.meshes.new('Cube.002')
me_cube_002.from_pydata([(-1.099, -1.099, -1.0), (-1.099, -1.099, 1.0), (-1.099, 1.099, -1.0), (-1.099, 1.099, 1.0), (1.099, -1.099, -1.0), (1.099, -1.099, 1.0), (1.099, 1.099, -1.0), (1.099, 1.099, 1.0), (1.0, -1.0, 1.0), (1.0, -1.0, -1.0), (-1.0, -1.0, 1.0), (-1.0, -1.0, -1.0), (1.0, 1.0, 1.0), (1.0, 1.0, -1.0), (-1.0, 1.0, 1.0), (-1.0, 1.0, -1.0)], [], [(0, 1, 3, 2), (2, 3, 7, 6), (6, 7, 5, 4), (4, 5, 1, 0), (2, 6, 4, 9, 13, 15), (7, 12, 8, 10, 1, 5), (12, 13, 9, 8), (1, 10, 14, 12, 7, 3), (8, 9, 11, 10), (14, 15, 13, 12), (15, 11, 9, 4, 0, 2), (10, 11, 15, 14)])
me_cube_002.materials.append(mat_jold)
me_cube_002.use_remesh_preserve_volume = False
me_cube_002.use_remesh_preserve_attributes = False
me_cube_002.use_mirror_vertex_groups = False
me_cube_002.update()
me_cube_001 = bpy.data.meshes.new('Cube.001')
me_cube_001.from_pydata([(-1.0, -1.0, -1.0), (-1.0, -1.0, 1.0), (-1.0, 1.0, -1.0), (-1.0, 1.0, 1.0), (1.0, -1.0, -1.0), (1.0, -1.0, 1.0), (1.0, 1.0, -1.0), (1.0, 1.0, 1.0)], [], [(0, 1, 3, 2), (2, 3, 7, 6), (6, 7, 5, 4), (4, 5, 1, 0), (2, 6, 4, 0), (7, 3, 1, 5)])
me_cube_001.polygons.foreach_set('use_smooth', [True] * 6)
_uv = me_cube_001.uv_layers.new(name='UVMap')
_uv.uv.foreach_set('vector', [0.0001998, 0.9998, 0.0001998, 0.6669, 0.3331, 0.6669, 0.3331, 0.9998, 0.6669, 0.3331, 0.6669, 0.0001998, 0.9998, 0.0001998, 0.9998, 0.3331, 0.3331, 0.3335, 0.3331, 0.6665, 0.0001998, 0.6665, 0.0001998, 0.3335, 0.979, 0.6499, 0.979, 0.9829, 0.646, 0.9829, 0.646, 0.6499, 0.8813, -0.5634, 0.5484, -0.5634, 0.5484, -0.8963, 0.8813, -0.8963, 0.3331, 0.3331, 0.0001998, 0.3331, 0.0001998, 0.0001998, 0.3331, 0.0001998])
me_cube_001.materials.append(mat_material_002)
me_cube_001.use_remesh_preserve_volume = False
me_cube_001.use_remesh_preserve_attributes = False
me_cube_001.use_mirror_vertex_groups = False
me_cube_001.update()
me_sphere_001 = bpy.data.meshes.new('Sphere.001')
me_sphere_001.from_pydata([(-2.364, -1.92, -5.092), (-2.62, -2.393, -3.148), (-2.364, 1.494, -5.092), (-2.593, 1.64, -3.148), (0.0, -1.92, -5.111), (0.0, -2.393, -3.148), (0.0, 1.494, -5.092), (0.0, 1.869, -3.148), (-2.575, -2.212, -2.46), (-2.358, 1.575, -2.581), (-1.898, -2.393, -3.148), (-1.894, -2.212, -2.46), (-1.898, 1.869, -3.148), (-1.894, 1.662, -2.46), (-1.139, 1.494, -5.092), (-1.262, 1.869, -3.148), (-1.139, -1.92, -5.092), (-1.262, -2.393, -3.148), (-2.364, -0.5496, -5.092), (0.0, -0.2335, -5.092), (0.0, -0.4814, -3.148), (-1.262, -0.4814, -3.148), (-1.139, -0.5496, -5.092), (-1.712, 1.494, -5.092), (-1.712, -1.92, -5.092), (-1.712, -0.5496, -5.092), (-1.898, -0.4814, -3.148), (-1.895, 7.768, -5.065), (-1.986, -8.501, -5.099), (-1.79, 7.767, -5.165), (-1.881, -8.501, -5.199), (-1.786, 7.768, -5.31), (-1.877, -8.501, -5.344), (-1.886, 7.769, -5.415), (-1.977, -8.5, -5.449), (-2.031, 7.769, -5.419), (-2.122, -8.499, -5.453), (-2.137, 7.77, -5.319), (-2.227, -8.499, -5.353), (-2.14, 7.769, -5.174), (-2.231, -8.499, -5.208), (-2.041, 7.769, -5.069), (-2.131, -8.5, -5.103), (-1.943, -8.493, -5.026), (-1.796, -8.493, -5.165), (-1.791, -8.493, -5.367), (-1.93, -8.492, -5.513), (-2.132, -8.491, -5.518), (-2.278, -8.49, -5.379), (-2.283, -8.491, -5.178), (-2.144, -8.492, -5.031), (-2.04, -9.019, -5.273), (-2.575, -1.493, -2.46), (-1.143, 1.169, -0.7213), (-1.894, -1.493, -2.46), (-2.62, -1.602, -3.148), (-1.936, -1.538, -1.985), (-1.936, -2.168, -1.985), (-1.094, 1.449, -0.9561), (-2.533, -2.168, -1.985), (-2.533, -1.538, -1.985), (-1.898, -1.602, -3.148), (-1.914, -1.573, -1.824), (-1.908, -1.836, -1.557), (-2.416, -1.834, -1.567), (-2.411, -1.393, -1.67), (-1.858, -1.202, -1.553), (-1.856, -1.524, -1.259), (-2.326, -1.526, -1.259), (-2.296, -1.126, -1.497), (-1.747, -0.814, -1.472), (-1.751, -1.085, -1.157), (-2.187, -1.089, -1.164), (-2.183, -0.8183, -1.48), (-1.687, -0.4464, -1.459), (-1.691, -0.5948, -1.117), (-2.114, -0.6018, -1.123), (-2.11, -0.4534, -1.465), (-1.619, 0.4637, -1.433), (-1.619, 0.2698, -1.109), (-2.043, 0.2633, -1.112), (-2.043, 0.4572, -1.436), (-1.548, 0.721, -1.34), (-1.548, 0.5272, -1.051), (-1.971, 0.5207, -1.054), (-1.972, 0.7145, -1.4), (-1.361, 1.039, -1.231), (-1.41, 0.7953, -0.9172), (-1.825, 0.8819, -0.9156), (-1.775, 1.125, -1.229), (-1.24, 1.184, -1.13), (-1.29, 0.9411, -0.8354), (-1.704, 1.028, -0.8338), (-1.655, 1.271, -1.147), (-1.483, 1.17, -0.7105), (-1.446, 1.51, -0.9993), (-1.032, 1.321, -0.591), (-1.038, 1.578, -0.8092), (-1.352, 1.322, -0.5829), (-1.357, 1.579, -0.8011), (-1.005, 1.616, -0.217), (-1.005, 1.616, -0.5671), (-1.357, 1.616, -0.2035), (-1.304, 1.616, -0.4691), (-2.4, 1.266, -2.46), (-1.894, 1.266, -2.46), (-2.62, 1.434, -3.148), (-1.898, 1.434, -3.148), (-1.896, 1.767, -2.809), (-2.5, 1.666, -2.809), (-1.896, 1.351, -2.809), (-2.598, 1.351, -2.809), (-1.358, 1.706, -2.248), (-1.355, 1.517, -2.258), (-1.236, 1.82, -2.572), (-1.232, 1.592, -2.582), (-1.054, 1.76, -2.038), (-1.047, 1.576, -2.039), (-0.8409, 1.858, -2.317), (-0.8338, 1.653, -2.317), (-0.6454, 1.768, -1.65), (-0.6275, 1.617, -1.622), (-0.3412, 1.862, -1.832), (-0.3224, 1.72, -1.8), (-0.4533, 1.734, -1.33), (-0.4466, 1.624, -1.327), (-0.1466, 1.822, -1.506), (-0.1402, 1.691, -1.502), (0.0, 1.616, 1.441), (0.0, 1.758, 1.441), (0.0, 1.616, -1.322), (0.0, 1.758, -1.322), (-0.5567, 1.616, -1.217), (-0.5567, 1.758, -1.217), (-1.005, 1.616, -0.9173), (-1.005, 1.758, -0.9173), (-1.304, 1.758, -0.4691), (-1.409, 1.616, 0.05945), (-1.409, 1.758, 0.05945), (-1.304, 1.616, 0.588), (-1.304, 1.758, 0.588), (-1.005, 1.616, 1.036), (-1.005, 1.758, 1.036), (-0.5567, 1.616, 1.336), (-0.5567, 1.758, 1.336), (-1.357, 1.758, -0.2035)], [], [(14, 15, 7, 6), (24, 10, 1, 0), (22, 19, 4, 16), (2, 18, 0, 1, 55, 106, 3), (111, 104, 9, 109), (109, 9, 13, 108), (8, 11, 57, 59), (52, 8, 59, 60), (20, 21, 17, 5), (25, 22, 16, 24), (4, 5, 17, 16), (23, 12, 15, 14), (23, 14, 22, 25), (7, 15, 21, 20), (14, 6, 19, 22), (15, 12, 26, 21), (2, 23, 25, 18), (2, 3, 12, 23), (18, 25, 24, 0), (21, 26, 10, 17), (16, 17, 10, 24), (27, 28, 30, 29), (29, 30, 32, 31), (31, 32, 34, 33), (33, 34, 36, 35), (35, 36, 38, 37), (37, 38, 40, 39), (39, 40, 42, 41), (41, 42, 28, 27), (27, 29, 31, 33, 35, 37, 39, 41), (43, 51, 44), (44, 51, 45), (45, 51, 46), (46, 51, 47), (47, 51, 48), (48, 51, 49), (49, 51, 50), (50, 51, 43), (43, 44, 45, 46, 47, 48, 49, 50), (105, 104, 52, 54), (106, 107, 61, 55), (11, 10, 61, 26, 107, 105, 54), (56, 60, 65, 62), (92, 91, 53, 94), (58, 95, 99, 97), (56, 57, 11, 54), (54, 52, 60, 56), (65, 64, 68, 69), (60, 59, 64, 65), (59, 57, 63, 64), (57, 56, 62, 63), (66, 69, 73, 70), (63, 62, 66, 67), (62, 65, 69, 66), (64, 63, 67, 68), (73, 72, 76, 77), (68, 67, 71, 72), (69, 68, 72, 73), (67, 66, 70, 71), (77, 76, 80, 81), (71, 70, 74, 75), (70, 73, 77, 74), (72, 71, 75, 76), (78, 81, 85, 82), (75, 74, 78, 79), (74, 77, 81, 78), (76, 75, 79, 80), (85, 84, 88, 89), (80, 79, 83, 84), (81, 80, 84, 85), (79, 78, 82, 83), (87, 86, 90, 91), (83, 82, 86, 87), (82, 85, 89, 86), (84, 83, 87, 88), (90, 93, 95, 58), (86, 89, 93, 90), (88, 87, 91, 92), (89, 88, 92, 93), (93, 92, 94, 95), (91, 90, 58, 53), (98, 96, 100, 102), (53, 58, 97, 96), (95, 94, 98, 99), (94, 53, 96, 98), (97, 99, 103, 101), (96, 97, 101, 100), (99, 98, 102, 103), (108, 13, 112, 114), (3, 12, 107, 106), (13, 9, 104, 105), (12, 108, 110, 107), (10, 11, 8, 1), (3, 109, 108, 12), (106, 111, 109, 3), (113, 115, 119, 117), (110, 108, 114, 115), (105, 110, 115, 113), (13, 105, 113, 112), (119, 118, 122, 123), (112, 113, 117, 116), (115, 114, 118, 119), (114, 112, 116, 118), (122, 120, 124, 126), (118, 116, 120, 122), (117, 119, 123, 121), (116, 117, 121, 120), (127, 126, 131, 130), (121, 123, 127, 125), (120, 121, 125, 124), (123, 122, 126, 127), (132, 133, 135, 134), (134, 135, 136, 103), (102, 145, 138, 137), (137, 138, 140, 139), (139, 140, 142, 141), (141, 142, 144, 143), (143, 144, 129, 128), (130, 132, 134, 103, 102, 137, 139, 141, 143, 128), (133, 131, 129, 144, 142, 140, 138, 145, 136, 135), (126, 124, 133, 131), (125, 127, 130, 132), (124, 125, 132, 133), (103, 136, 145, 102), (55, 1, 8, 52, 104, 111, 106)])
me_sphere_001.polygons.foreach_set('use_smooth', [True] * 125)
_uv = me_sphere_001.uv_layers.new(name='UVMap')
_uv.uv.foreach_set('vector', [0.2821, 0.4693, 0.4455, 0.4591, 0.4455, 0.5632, 0.2821, 0.5632, 0.6786, 0.3478, 0.6633, 0.5129, 0.6037, 0.5129, 0.6249, 0.3478, 0.1134, 0.4693, 0.1395, 0.5632, 0.0003797, 0.5632, 0.0003838, 0.4693, 0.7671, 0.8606, 0.5984, 0.8606, 0.4853, 0.8606, 0.4463, 0.6987, 0.5115, 0.6987, 0.7621, 0.6987, 0.7792, 0.699, 0.03206, 0.1806, 0.04761, 0.21, 0.02002, 0.2107, 0.007375, 0.1909, 0.742, 0.1988, 0.7217, 0.2107, 0.6839, 0.1965, 0.6997, 0.1708, 0.4463, 0.9157, 0.4608, 0.8613, 0.4979, 0.8748, 0.4852, 0.9224, 0.05035, 0.814, 0.0003797, 0.7821, 0.02466, 0.7509, 0.06844, 0.7789, 0.6029, 0.504, 0.4988, 0.504, 0.4988, 0.3463, 0.6029, 0.3463, 0.1134, 0.4219, 0.1134, 0.4693, 0.0003838, 0.4693, 0.0003852, 0.4219, 0.8199, 0.3463, 0.8199, 0.5129, 0.7158, 0.5129, 0.7259, 0.3478, 0.2821, 0.4219, 0.4455, 0.4066, 0.4455, 0.4591, 0.2821, 0.4693, 0.2821, 0.4219, 0.2821, 0.4693, 0.1134, 0.4693, 0.1134, 0.4219, 0.6029, 0.698, 0.4988, 0.698, 0.4988, 0.504, 0.6029, 0.504, 0.2821, 0.4693, 0.2821, 0.5632, 0.1395, 0.5632, 0.1134, 0.4693, 0.4988, 0.698, 0.4463, 0.698, 0.4463, 0.504, 0.4988, 0.504, 0.2821, 0.3682, 0.2821, 0.4219, 0.1134, 0.4219, 0.1134, 0.3682, 0.2821, 0.3682, 0.4426, 0.3463, 0.4455, 0.4066, 0.2821, 0.4219, 0.1134, 0.3682, 0.1134, 0.4219, 0.0003852, 0.4219, 0.0003863, 0.3682, 0.4988, 0.504, 0.4463, 0.504, 0.4463, 0.3463, 0.4988, 0.3463, 0.7259, 0.3478, 0.7158, 0.5129, 0.6633, 0.5129, 0.6786, 0.3478, 0.9607, 0.245, 0.0005957, 0.245, 0.0004877, 0.2282, 0.9606, 0.2282, 0.9606, 0.2282, 0.0004877, 0.2282, 0.0003797, 0.2114, 0.9605, 0.2114, 0.9613, 0.3455, 0.001244, 0.3455, 0.001136, 0.3287, 0.9612, 0.3287, 0.9612, 0.3287, 0.001136, 0.3287, 0.001028, 0.312, 0.9611, 0.312, 0.9611, 0.312, 0.001028, 0.312, 0.0009198, 0.2952, 0.961, 0.2952, 0.961, 0.2952, 0.0009198, 0.2952, 0.0008118, 0.2785, 0.9609, 0.2785, 0.9609, 0.2785, 0.0008118, 0.2785, 0.0007038, 0.2617, 0.9608, 0.2617, 0.9608, 0.2617, 0.0007038, 0.2617, 0.0005957, 0.245, 0.9607, 0.245, 0.9045, 0.6805, 0.8925, 0.6805, 0.8841, 0.6721, 0.8841, 0.6601, 0.8925, 0.6516, 0.9045, 0.6516, 0.913, 0.6601, 0.913, 0.6721, 0.7873, 0.005637, 0.8104, 0.04851, 0.7742, 0.01592, 0.7742, 0.01592, 0.8104, 0.04851, 0.7653, 0.03001, 0.859, 0.04851, 0.8104, 0.04851, 0.8562, 0.0321, 0.8562, 0.0321, 0.8104, 0.04851, 0.848, 0.01761, 0.848, 0.01761, 0.8104, 0.04851, 0.8353, 0.006737, 0.8353, 0.006737, 0.8104, 0.04851, 0.8198, 0.0007613, 0.8198, 0.0007613, 0.8104, 0.04851, 0.8031, 0.0003797, 0.8031, 0.0003797, 0.8104, 0.04851, 0.7873, 0.005637, 0.9447, 0.1882, 0.9329, 0.1764, 0.9329, 0.1598, 0.9447, 0.148, 0.9614, 0.148, 0.9731, 0.1598, 0.9731, 0.1764, 0.9614, 0.1882, 0.6771, 0.958, 0.6745, 0.9996, 0.4463, 0.9996, 0.4499, 0.9435, 0.6948, 0.0789, 0.68, 0.1368, 0.4364, 0.0745, 0.4512, 0.0166, 0.3733, 0.1171, 0.373, 0.05827, 0.4364, 0.0745, 0.5263, 0.09749, 0.68, 0.1368, 0.6524, 0.1885, 0.431, 0.1319, 0.04912, 0.9863, 0.03967, 0.9379, 0.06976, 0.9424, 0.06284, 0.9872, 0.789, 0.9332, 0.7915, 0.8983, 0.8149, 0.8918, 0.8084, 0.9191, 0.3377, 0.9834, 0.3334, 0.9541, 0.3513, 0.9597, 0.3543, 0.9859, 0.06601, 0.8726, 0.01707, 0.8901, 0.0003797, 0.8543, 0.05622, 0.8343, 0.01116, 0.9973, 0.0003797, 0.9421, 0.03967, 0.9379, 0.04912, 0.9863, 0.09367, 0.7619, 0.06718, 0.7355, 0.1028, 0.7268, 0.1215, 0.7604, 0.06844, 0.7789, 0.02466, 0.7509, 0.06718, 0.7355, 0.09367, 0.7619, 0.4852, 0.9224, 0.4979, 0.8748, 0.5417, 0.8841, 0.5304, 0.9245, 0.01707, 0.8901, 0.06601, 0.8726, 0.0679, 0.8862, 0.05474, 0.9142, 0.1005, 0.9808, 0.09755, 0.944, 0.1245, 0.9465, 0.1344, 0.981, 0.05474, 0.9142, 0.0679, 0.8862, 0.1044, 0.8973, 0.08745, 0.929, 0.06284, 0.9872, 0.06976, 0.9424, 0.09755, 0.944, 0.1005, 0.9808, 0.5304, 0.9245, 0.5417, 0.8841, 0.5772, 0.8892, 0.567, 0.9266, 0.1462, 0.7716, 0.1398, 0.7379, 0.1769, 0.755, 0.1735, 0.7856, 0.567, 0.9266, 0.5772, 0.8892, 0.6154, 0.8904, 0.6056, 0.925, 0.1215, 0.7604, 0.1028, 0.7268, 0.1398, 0.7379, 0.1462, 0.7716, 0.08745, 0.929, 0.1044, 0.8973, 0.1382, 0.8936, 0.1255, 0.9255, 0.1735, 0.7856, 0.1769, 0.755, 0.2396, 0.7896, 0.2402, 0.8208, 0.1255, 0.9255, 0.1382, 0.8936, 0.1677, 0.8849, 0.1652, 0.9156, 0.1344, 0.981, 0.1245, 0.9465, 0.1552, 0.9443, 0.165, 0.9778, 0.6056, 0.925, 0.6154, 0.8904, 0.6559, 0.8962, 0.6462, 0.9297, 0.2389, 0.9633, 0.2292, 0.9298, 0.2514, 0.9298, 0.2623, 0.9634, 0.1652, 0.9156, 0.1677, 0.8849, 0.2397, 0.8628, 0.2332, 0.8933, 0.165, 0.9778, 0.1552, 0.9443, 0.2292, 0.9298, 0.2389, 0.9633, 0.6462, 0.9297, 0.6559, 0.8962, 0.7263, 0.9092, 0.7166, 0.9427, 0.261, 0.8287, 0.2612, 0.796, 0.295, 0.8008, 0.3008, 0.8333, 0.7166, 0.9427, 0.7263, 0.9092, 0.7488, 0.9092, 0.7392, 0.9427, 0.2402, 0.8208, 0.2396, 0.7896, 0.2612, 0.796, 0.261, 0.8287, 0.2332, 0.8933, 0.2397, 0.8628, 0.263, 0.8634, 0.2556, 0.8912, 0.2826, 0.8951, 0.2948, 0.8644, 0.3118, 0.869, 0.2993, 0.8982, 0.2556, 0.8912, 0.263, 0.8634, 0.2948, 0.8644, 0.2826, 0.8951, 0.2623, 0.9634, 0.2514, 0.9298, 0.291, 0.9365, 0.293, 0.9713, 0.7392, 0.9427, 0.7488, 0.9092, 0.7756, 0.9045, 0.7731, 0.9393, 0.3095, 0.9777, 0.3068, 0.9428, 0.3334, 0.9541, 0.3377, 0.9834, 0.293, 0.9713, 0.291, 0.9365, 0.3068, 0.9428, 0.3095, 0.9777, 0.7731, 0.9393, 0.7756, 0.9045, 0.7915, 0.8983, 0.789, 0.9332, 0.3008, 0.8333, 0.295, 0.8008, 0.312, 0.8011, 0.3179, 0.8336, 0.3179, 0.8336, 0.312, 0.8011, 0.3358, 0.7983, 0.3467, 0.8336, 0.2993, 0.8982, 0.3118, 0.869, 0.3397, 0.8762, 0.3233, 0.9018, 0.827, 0.9128, 0.8332, 0.8871, 0.8717, 0.895, 0.8651, 0.9233, 0.3233, 0.9018, 0.3397, 0.8762, 0.3545, 0.8841, 0.341, 0.9084, 0.3467, 0.8336, 0.3358, 0.7983, 0.3553, 0.7959, 0.3622, 0.8229, 0.8084, 0.9191, 0.8149, 0.8918, 0.8332, 0.8871, 0.827, 0.9128, 0.3543, 0.9859, 0.3513, 0.9597, 0.3792, 0.9602, 0.3747, 0.9858, 0.341, 0.9084, 0.3545, 0.8841, 0.3645, 0.9019, 0.3745, 0.929, 0.3622, 0.8229, 0.3553, 0.7959, 0.3928, 0.7832, 0.3809, 0.8021, 0.6037, 0.5914, 0.6233, 0.5685, 0.6678, 0.5857, 0.6572, 0.6139, 0.7108, 0.08527, 0.7149, 0.1457, 0.68, 0.1368, 0.6948, 0.0789, 0.7098, 0.9585, 0.702, 0.998, 0.6745, 0.9996, 0.6771, 0.958, 0.7149, 0.1457, 0.6997, 0.1708, 0.6664, 0.1622, 0.68, 0.1368, 0.373, 0.05827, 0.3733, 0.1171, 0.3169, 0.1171, 0.3132, 0.05829, 0.7646, 0.1804, 0.742, 0.1988, 0.6997, 0.1708, 0.7149, 0.1457, 0.01643, 0.1569, 0.03206, 0.1806, 0.007375, 0.1909, 0.0003797, 0.1628, 0.669, 0.5468, 0.6595, 0.5192, 0.699, 0.5137, 0.7003, 0.5433, 0.6037, 0.6558, 0.6076, 0.6217, 0.6656, 0.6239, 0.6635, 0.6427, 0.6216, 0.5678, 0.6037, 0.5442, 0.6595, 0.5192, 0.669, 0.5468, 0.6073, 0.689, 0.6037, 0.6565, 0.6532, 0.672, 0.6549, 0.6875, 0.7033, 0.6416, 0.7045, 0.6248, 0.7618, 0.6301, 0.7635, 0.6421, 0.6549, 0.6875, 0.6532, 0.672, 0.6847, 0.6738, 0.6857, 0.689, 0.6635, 0.6427, 0.6656, 0.6239, 0.7045, 0.6248, 0.7033, 0.6416, 0.6572, 0.6139, 0.6678, 0.5857, 0.6981, 0.591, 0.6955, 0.6209, 0.753, 0.6196, 0.7447, 0.5905, 0.7742, 0.5813, 0.783, 0.6101, 0.6955, 0.6209, 0.6981, 0.591, 0.7447, 0.5905, 0.753, 0.6196, 0.7003, 0.5433, 0.699, 0.5137, 0.7591, 0.5177, 0.7492, 0.5464, 0.6857, 0.689, 0.6847, 0.6738, 0.7336, 0.6727, 0.7321, 0.6853, 0.792, 0.6475, 0.7925, 0.6368, 0.8113, 0.6441, 0.81, 0.6558, 0.7492, 0.5464, 0.7591, 0.5177, 0.7865, 0.5271, 0.7764, 0.555, 0.7321, 0.6853, 0.7336, 0.6727, 0.7621, 0.6704, 0.7625, 0.6795, 0.7635, 0.6421, 0.7618, 0.6301, 0.7925, 0.6368, 0.792, 0.6475, 0.4338, 0.564, 0.4455, 0.564, 0.4455, 0.6085, 0.4338, 0.6085, 0.4338, 0.6085, 0.4455, 0.6085, 0.4455, 0.653, 0.4338, 0.653, 0.4338, 0.6753, 0.4455, 0.6753, 0.4455, 0.6974, 0.4338, 0.6974, 0.4338, 0.6974, 0.4455, 0.6974, 0.4455, 0.7419, 0.4338, 0.7419, 0.4338, 0.7419, 0.4455, 0.7419, 0.4455, 0.7864, 0.4338, 0.7864, 0.4338, 0.7864, 0.4455, 0.7864, 0.4455, 0.8309, 0.4338, 0.8309, 0.4338, 0.8309, 0.4455, 0.8309, 0.4455, 0.8776, 0.4338, 0.8776, 0.8539, 0.399, 0.8999, 0.4077, 0.9368, 0.4324, 0.9615, 0.4694, 0.9709, 0.5128, 0.9702, 0.513, 0.9615, 0.5566, 0.9368, 0.5935, 0.8998, 0.6182, 0.8539, 0.6269, 0.9399, 0.7144, 0.9858, 0.7058, 0.9857, 0.9336, 0.9398, 0.925, 0.9028, 0.9002, 0.8781, 0.8633, 0.8695, 0.8197, 0.8774, 0.7759, 0.8782, 0.7761, 0.9029, 0.7391, 0.783, 0.6101, 0.7742, 0.5813, 0.7743, 0.5685, 0.8026, 0.6058, 0.7764, 0.555, 0.7865, 0.5271, 0.8056, 0.5324, 0.775, 0.5678, 0.7625, 0.6795, 0.7621, 0.6704, 0.7749, 0.6695, 0.7752, 0.6813, 0.4338, 0.653, 0.4455, 0.653, 0.4455, 0.6753, 0.4338, 0.6753, 0.251, 0.07886, 0.3132, 0.05829, 0.3169, 0.1171, 0.2604, 0.1358, 0.04761, 0.21, 0.03206, 0.1806, 0.01643, 0.1569])
me_sphere_001.materials.append(mat_thron_001)
me_sphere_001.use_remesh_preserve_volume = False
me_sphere_001.use_remesh_preserve_attributes = False
me_sphere_001.use_mirror_vertex_groups = False
me_sphere_001.update()

# ---- objects
ob_cube = bpy.data.objects.new('Cube', me_cube_004)
ob_plane = bpy.data.objects.new('Plane', me_plane)
ob_cube_001 = bpy.data.objects.new('Cube.001', me_cube_002)
ob_cube_002 = bpy.data.objects.new('Cube.002', me_cube_001)
ob_sphere = bpy.data.objects.new('Sphere', me_sphere_001)

# ---- transforms, parenting, visibility, modifiers, constraints
ob_cube.location = (-0.07711, -2.362, 1.704)
ob_cube.scale = (0.0397, 0.0397, 1.426)
ob_cube.lineart.crease_threshold = 0.0
ob_plane.location = (-0.6777, -1.017, 3.654)
ob_plane.scale = (2.383, 2.383, 2.383)
ob_plane.lineart.crease_threshold = 0.0
_vg = ob_plane.vertex_groups.new(name='Group')
ob_cube_001.location = (-0.6777, -1.757, 3.287)
ob_cube_001.scale = (0.6449, 0.6449, 0.1816)
ob_cube_001.lineart.crease_threshold = 0.0
ob_cube_002.location = (-0.6767, -1.717, 1.715)
ob_cube_002.scale = (0.5708, 0.5729, 0.1251)
ob_cube_002.lineart.crease_threshold = 0.0
_m = ob_cube_002.modifiers.new('Bevel', 'BEVEL')
_m.width = 0.3
_m.width_pct = 0.3
_m.segments = 5
_m.limit_method = 'NONE'
_m.spread = 0.0
ob_sphere.location = (-0.6767, -1.596, 2.587)
ob_sphere.scale = (0.3019, 0.3019, 0.3019)
ob_sphere.lineart.crease_threshold = 0.0
_vg = ob_sphere.vertex_groups.new(name='Group')
_m = ob_sphere.modifiers.new('Mirror', 'MIRROR')
_m.use_clip = True

# ---- collection membership
col_collection_1.objects.link(ob_cube)
col_collection_1.objects.link(ob_plane)
col_collection_1.objects.link(ob_cube_001)
col_collection_1.objects.link(ob_cube_002)
col_collection_1.objects.link(ob_sphere)

# ---- scene / render settings (as saved in the file)
scene.frame_start = 0; scene.frame_end = 97; scene.frame_set(65)
scene.render.engine = 'CYCLES'
scene.render.resolution_percentage = 50
scene.render.dither_intensity = 0.0
scene.cycles.use_denoising = False
scene.cycles.samples = 128
scene.cycles.sampling_pattern = 'TABULATED_SOBOL'
scene.cycles.light_sampling_threshold = 0.0
scene.cycles.use_adaptive_sampling = False
scene.cycles.use_light_tree = False
scene.cycles.blur_glossy = 0.0
scene.cycles.sample_clamp_indirect = 0.0
scene.view_settings.view_transform = 'Standard'
bpy.context.view_layer.update()

# ---- added for rendering (the .blend has no active camera and no usable light): camera, sun
cam_auto = bpy.data.cameras.new('AutoCamera')
cam_auto.lens = 50.0
cam_auto.sensor_width = 36.0
cam_auto.clip_end = 1000.0
ob_auto_camera = bpy.data.objects.new('AutoCamera', cam_auto)
scene.collection.objects.link(ob_auto_camera)
ob_auto_camera.location = (4.95267, -8.55029, 6.7765)
ob_auto_camera.rotation_euler = (1.09748, -7.21219e-08, 0.694738)
scene.camera = ob_auto_camera
light_auto_sun = bpy.data.lights.new('AutoSun', 'SUN')
light_auto_sun.energy = 3.0
light_auto_sun.angle = 0.0523599
ob_auto_sun = bpy.data.objects.new('AutoSun', light_auto_sun)
scene.collection.objects.link(ob_auto_sun)
ob_auto_sun.rotation_euler = (0.872665, 0.174533, 0.523599)
bpy.context.view_layer.update()
